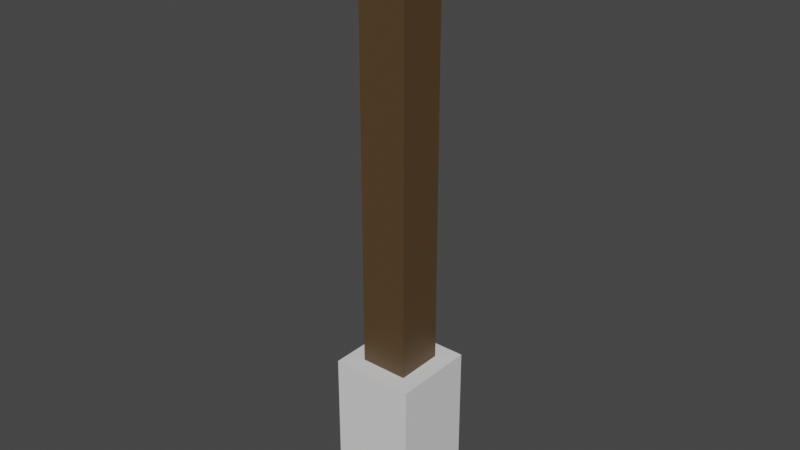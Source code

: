 # Source: pole.blend  (saved by Blender 3.1.7; exported with 4.5.12 LTS)
import bpy
from mathutils import Matrix  # noqa: F401  (used for matrix-valued properties, if any)

bpy.ops.wm.read_factory_settings(use_empty=True)
scene = bpy.context.scene
scene.name = 'Scene'

# ---- collections
col_collection = bpy.data.collections.new('Collection'); scene.collection.children.link(col_collection)

# ---- materials (node trees are filled in below, after node groups)
mat_material = bpy.data.materials.new('Material')
mat_material.alpha_threshold = 0.0
mat_material.use_transparent_shadow = False
mat_material.line_color = (0.0, 0.0, 0.0, 1.0)
mat_bou = bpy.data.materials.new('bou')
mat_bou.use_transparent_shadow = False

# ---- material node trees
mat_material.use_nodes = True; mat_material.node_tree.nodes.clear()
_N = mat_material.node_tree.nodes; _L = mat_material.node_tree.links
n0 = _N.new('ShaderNodeOutputMaterial'); n0.name = 'Material Output'; n0.location = (300, 300)
n1 = _N.new('ShaderNodeBsdfPrincipled'); n1.name = 'Principled BSDF'; n1.location = (10, 300)
n1.distribution = 'GGX'
n1.subsurface_method = 'RANDOM_WALK_SKIN'
n1.inputs[2].default_value = 0.4
n1.inputs[3].default_value = 1.45
n1.inputs[27].default_value = (0.0, 0.0, 0.0, 1.0)
n1.inputs[28].default_value = 1.0
_L.new(n1.outputs[0], n0.inputs[0])
n0.is_active_output = True
mat_bou.use_nodes = True; mat_bou.node_tree.nodes.clear()
_N = mat_bou.node_tree.nodes; _L = mat_bou.node_tree.links
n0 = _N.new('ShaderNodeBsdfPrincipled'); n0.name = 'Principled BSDF'; n0.location = (10, 300)
n0.distribution = 'GGX'
n0.subsurface_method = 'RANDOM_WALK_SKIN'
n0.inputs[0].default_value = (0.09083, 0.05231, 0.02185, 1.0)
n0.inputs[3].default_value = 1.45
n0.inputs[27].default_value = (0.0, 0.0, 0.0, 1.0)
n0.inputs[28].default_value = 1.0
n1 = _N.new('ShaderNodeOutputMaterial'); n1.name = 'Material Output'; n1.location = (300, 300)
_L.new(n0.outputs[0], n1.inputs[0])
n1.is_active_output = True

# ---- world
world_world = bpy.data.worlds.new('World'); scene.world = world_world
world_world.use_nodes = True; world_world.node_tree.nodes.clear()
_N = world_world.node_tree.nodes; _L = world_world.node_tree.links
n0 = _N.new('ShaderNodeOutputWorld'); n0.name = 'World Output'; n0.location = (300, 300)
n1 = _N.new('ShaderNodeBackground'); n1.name = 'Background'; n1.location = (10, 300)
n1.inputs[0].default_value = (0.05088, 0.05088, 0.05088, 1.0)
_L.new(n1.outputs[0], n0.inputs[0])
n0.is_active_output = True
world_world.color = (0.05088, 0.05088, 0.05088)
world_world.use_sun_shadow = False
world_world.sun_shadow_jitter_overblur = 0.0

# ---- meshes
me_cube = bpy.data.meshes.new('Cube')
me_cube.from_pydata([(0.5266, 0.5266, 1.0), (0.5266, 0.5266, -1.0), (0.5266, -0.5266, 1.0), (0.5266, -0.5266, -1.0), (-0.5266, 0.5266, 1.0), (-0.5266, 0.5266, -1.0), (-0.5266, -0.5266, 1.0), (-0.5266, -0.5266, -1.0), (0.3023, -0.3023, 1.0), (-0.3023, -0.3023, 1.0), (0.3023, 0.3023, 1.0), (-0.3023, 0.3023, 1.0), (0.3023, -0.3023, 6.596), (-0.3023, -0.3023, 6.596), (0.3023, 0.3023, 6.596), (-0.3023, 0.3023, 6.596)], [], [(0, 4, 11, 10), (3, 2, 6, 7), (7, 6, 4, 5), (5, 1, 3, 7), (1, 0, 2, 3), (5, 4, 0, 1), (10, 11, 15, 14), (6, 2, 8, 9), (4, 6, 9, 11), (2, 0, 10, 8), (14, 15, 13, 12), (8, 10, 14, 12), (11, 9, 13, 15), (9, 8, 12, 13)])
me_cube.polygons.foreach_set('material_index', [0, 0, 0, 0, 0, 0, 1, 0, 0, 0, 1, 1, 1, 1])
_uv = me_cube.uv_layers.new(name='UVMap')
_uv.uv.foreach_set('vector', [0.625, 0.5, 0.625, 0.25, 0.625, 0.25, 0.625, 0.5, 0.375, 0.75, 0.625, 0.75, 0.625, 1.0, 0.375, 1.0, 0.375, 0.0, 0.625, 0.0, 0.625, 0.25, 0.375, 0.25, 0.125, 0.5, 0.375, 0.5, 0.375, 0.75, 0.125, 0.75, 0.375, 0.5, 0.625, 0.5, 0.625, 0.75, 0.375, 0.75, 0.375, 0.25, 0.625, 0.25, 0.625, 0.5, 0.375, 0.5, 0.625, 0.5, 0.625, 0.25, 0.625, 0.25, 0.625, 0.5, 0.625, 1.0, 0.625, 0.75, 0.625, 0.75, 0.625, 1.0, 0.625, 0.25, 0.625, 0.0, 0.625, 0.0, 0.625, 0.25, 0.625, 0.75, 0.625, 0.5, 0.625, 0.5, 0.625, 0.75, 0.625, 0.5, 0.875, 0.5, 0.875, 0.75, 0.625, 0.75, 0.625, 0.75, 0.625, 0.5, 0.625, 0.5, 0.625, 0.75, 0.625, 0.25, 0.625, 0.0, 0.625, 0.0, 0.625, 0.25, 0.625, 1.0, 0.625, 0.75, 0.625, 0.75, 0.625, 1.0])
me_cube.materials.append(mat_material)
me_cube.materials.append(mat_bou)
me_cube.use_remesh_preserve_volume = False
me_cube.use_remesh_preserve_attributes = False
me_cube.use_mirror_vertex_groups = False
me_cube.update()

# ---- objects
ob_pole = bpy.data.objects.new('pole', me_cube)

# ---- transforms, parenting, visibility, modifiers, constraints
ob_pole.location = (0.0, 0.0, 0.0)
ob_pole.scale = (0.2334, 0.2334, 0.2334)
ob_pole.lock_rotations_4d = False
ob_pole.empty_display_type = 'ARROWS'
ob_pole.lineart.crease_threshold = 0.0

# ---- collection membership
col_collection.objects.link(ob_pole)

# ---- scene / render settings (as saved in the file)
scene.frame_start = 1; scene.frame_end = 250; scene.frame_set(1)
scene.render.engine = 'BLENDER_EEVEE_NEXT'
scene.cycles.sampling_pattern = 'TABULATED_SOBOL'
scene.cycles.use_light_tree = False
scene.view_settings.view_transform = 'Filmic'
bpy.context.view_layer.update()

# ---- added for rendering (the .blend has no active camera and no usable light): camera, sun
cam_auto = bpy.data.cameras.new('AutoCamera')
cam_auto.lens = 50.0
cam_auto.sensor_width = 36.0
cam_auto.clip_end = 1000.0
ob_auto_camera = bpy.data.objects.new('AutoCamera', cam_auto)
scene.collection.objects.link(ob_auto_camera)
ob_auto_camera.location = (1.67189, -2.00627, 1.99068)
ob_auto_camera.rotation_euler = (1.09748, -7.21219e-08, 0.694738)
scene.camera = ob_auto_camera
light_auto_sun = bpy.data.lights.new('AutoSun', 'SUN')
light_auto_sun.energy = 3.0
light_auto_sun.angle = 0.0523599
ob_auto_sun = bpy.data.objects.new('AutoSun', light_auto_sun)
scene.collection.objects.link(ob_auto_sun)
ob_auto_sun.rotation_euler = (0.872665, 0.174533, 0.523599)
bpy.context.view_layer.update()
